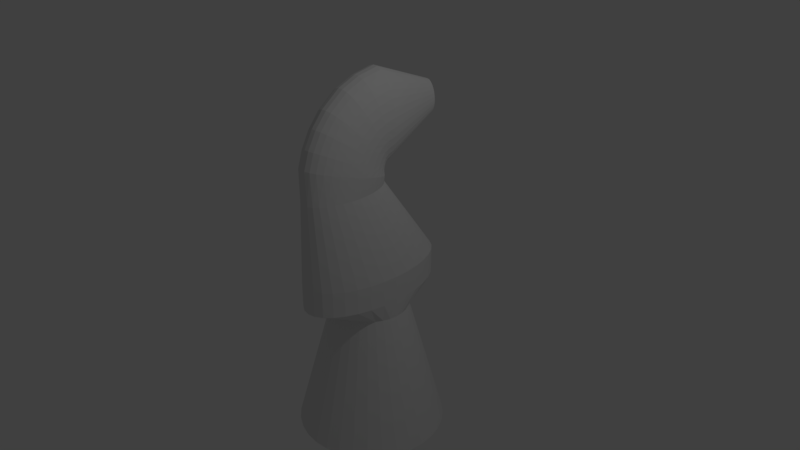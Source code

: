 # Source: Knight.blend  (saved by Blender 2.77.0; exported with 4.5.12 LTS)
import bpy
from mathutils import Matrix  # noqa: F401  (used for matrix-valued properties, if any)

bpy.ops.wm.read_factory_settings(use_empty=True)
scene = bpy.context.scene
scene.name = 'Scene'

# ---- collections
col_collection_1 = bpy.data.collections.new('Collection 1'); scene.collection.children.link(col_collection_1)

# ---- world
world_world = bpy.data.worlds.new('World'); scene.world = world_world
world_world.color = (0.05088, 0.05088, 0.05088)
world_world.use_sun_shadow = False
world_world.sun_shadow_jitter_overblur = 0.0
world_world.cycles.sampling_method = 'MANUAL'

# ---- cameras
cam_camera = bpy.data.cameras.new('Camera')
cam_camera.clip_end = 100.0
cam_camera.lens = 35.0
cam_camera.sensor_width = 32.0
cam_camera.sensor_height = 18.0
cam_camera.ortho_scale = 7.314
cam_camera.dof.focus_distance = 0.0
cam_camera.dof.aperture_fstop = 128.0

# ---- lights
light_lamp = bpy.data.lights.new('Lamp', 'POINT')
light_lamp.transmission_factor = 0.0
light_lamp.cutoff_distance = 30.0
light_lamp.energy = 100.0
light_lamp.shadow_buffer_clip_start = 1.001
light_lamp.shadow_soft_size = 0.1
light_lamp.shadow_maximum_resolution = 0.006
light_lamp.use_absolute_resolution = True

# ---- meshes
me_cylinder = bpy.data.meshes.new('Cylinder')
me_cylinder.from_pydata([(0.0, 1.0, -1.0), (-3.602e-07, 0.5133, -0.2842), (0.1951, 0.9808, -1.0), (0.1001, 0.5034, -0.2842), (0.3827, 0.9239, -1.0), (0.1964, 0.4742, -0.2842), (0.5556, 0.8315, -1.0), (0.2852, 0.4268, -0.2842), (0.7071, 0.7071, -1.0), (0.3629, 0.3629, -0.2842), (0.8315, 0.5556, -1.0), (0.4268, 0.2852, -0.2842), (0.9239, 0.3827, -1.0), (0.4742, 0.1964, -0.2842), (0.9808, 0.1951, -1.0), (0.5034, 0.1001, -0.2842), (1.0, 7.55e-08, -1.0), (0.5133, -1.042e-07, -0.2842), (0.9808, -0.1951, -1.0), (0.5034, -0.1001, -0.2842), (0.9239, -0.3827, -1.0), (0.4742, -0.1964, -0.2842), (0.8315, -0.5556, -1.0), (0.4268, -0.2852, -0.2842), (0.7071, -0.7071, -1.0), (0.3629, -0.3629, -0.2842), (0.5556, -0.8315, -1.0), (0.2852, -0.4268, -0.2842), (0.3827, -0.9239, -1.0), (0.1964, -0.4742, -0.2842), (0.1951, -0.9808, -1.0), (0.1001, -0.5034, -0.2842), (-3.258e-07, -1.0, -1.0), (-1.59e-07, -0.5133, -0.2842), (-0.1951, -0.9808, -1.0), (-0.1001, -0.5034, -0.2842), (-0.3827, -0.9239, -1.0), (-0.1964, -0.4742, -0.2842), (-0.5556, -0.8315, -1.0), (-0.2852, -0.4268, -0.2842), (-0.7071, -0.7071, -1.0), (-0.3629, -0.3629, -0.2842), (-0.8315, -0.5556, -1.0), (-0.4268, -0.2852, -0.2842), (-0.9239, -0.3827, -1.0), (-0.4742, -0.1964, -0.2842), (-0.9808, -0.1951, -1.0), (-0.5034, -0.1001, -0.2842), (-1.0, 9.656e-07, -1.0), (-0.5133, 4.826e-07, -0.2842), (-0.9808, 0.1951, -1.0), (-0.5034, 0.1001, -0.2842), (-0.9239, 0.3827, -1.0), (-0.4742, 0.1964, -0.2842), (-0.8315, 0.5556, -1.0), (-0.4268, 0.2852, -0.2842), (-0.7071, 0.7071, -1.0), (-0.3629, 0.3629, -0.2842), (-0.5556, 0.8315, -1.0), (-0.2852, 0.4268, -0.2842), (-0.3827, 0.9239, -1.0), (-0.1964, 0.4742, -0.2842), (-0.1951, 0.9808, -1.0), (-0.1001, 0.5034, -0.2842), (0.1001, 0.9988, -0.1891), (-3.006e-07, 1.018, -0.1891), (0.1964, 0.9408, -0.1891), (0.2852, 0.8467, -0.1891), (0.3629, 0.7201, -0.1891), (0.4268, 0.5658, -0.1891), (0.4742, 0.3897, -0.1891), (0.5034, 0.1987, -0.1891), (0.5133, -2.821e-07, -0.1891), (0.5034, -0.1987, -0.1891), (0.4742, -0.3897, -0.1891), (0.4268, -0.5658, -0.1891), (0.3629, -0.7201, -0.1891), (0.2852, -0.8467, -0.1891), (0.1964, -0.9408, -0.1891), (0.1001, -0.9988, -0.1891), (-9.94e-08, -1.018, -0.1891), (-0.1001, -0.9988, -0.1891), (-0.1964, -0.9408, -0.1891), (-0.2852, -0.8467, -0.1891), (-0.3629, -0.7201, -0.1891), (-0.4268, -0.5658, -0.1891), (-0.4742, -0.3897, -0.1891), (-0.5034, -0.1987, -0.1891), (-0.5133, 8.822e-07, -0.1891), (-0.5034, 0.1987, -0.1891), (-0.4742, 0.3897, -0.1891), (-0.4268, 0.5658, -0.1891), (-0.3629, 0.7201, -0.1891), (-0.2852, 0.8467, -0.1891), (-0.1964, 0.9408, -0.1891), (-0.1001, 0.9988, -0.1891), (0.1001, 0.9988, -0.05208), (-2.41e-07, 1.018, -0.05208), (0.1964, 0.9408, -0.05208), (0.2852, 0.8467, -0.05208), (0.3629, 0.7201, -0.05208), (0.4268, 0.5658, -0.05208), (0.4742, 0.3897, -0.05208), (0.5034, 0.1987, -0.05208), (0.5133, -2.513e-07, -0.05208), (0.5034, -0.1987, -0.05208), (0.4742, -0.3897, -0.05208), (0.4268, -0.5658, -0.05208), (0.3629, -0.7201, -0.05208), (0.2852, -0.8467, -0.05208), (0.1964, -0.9408, -0.05208), (0.1001, -0.9988, -0.05208), (-3.979e-08, -1.018, -0.05208), (-0.1001, -0.9988, -0.05208), (-0.1964, -0.9408, -0.05208), (-0.2852, -0.8467, -0.05208), (-0.3629, -0.7201, -0.05208), (-0.4268, -0.5658, -0.05208), (-0.4742, -0.3897, -0.05208), (-0.5034, -0.1987, -0.05208), (-0.5133, 9.13e-07, -0.05208), (-0.5034, 0.1987, -0.05208), (-0.4742, 0.3897, -0.05208), (-0.4268, 0.5658, -0.05208), (-0.3629, 0.7201, -0.05208), (-0.2852, 0.8467, -0.05208), (-0.1964, 0.9408, -0.05208), (-0.1001, 0.9988, -0.05208), (0.05967, 0.1988, 0.4007), (4.024e-08, 0.2105, 0.4007), (0.117, 0.1643, 0.4007), (0.1699, 0.1082, 0.4007), (0.2163, 0.03276, 0.4007), (0.2543, -0.05919, 0.4007), (0.2826, -0.1641, 0.4007), (0.3, -0.2779, 0.4007), (0.3059, -0.3963, 0.4007), (0.3, -0.5147, 0.4007), (0.2826, -0.6285, 0.4007), (0.2543, -0.7335, 0.4007), (0.2163, -0.8254, 0.4007), (0.1699, -0.9009, 0.4007), (0.117, -0.957, 0.4007), (0.05967, -0.9915, 0.4007), (1.601e-07, -1.003, 0.4007), (-0.05967, -0.9915, 0.4007), (-0.117, -0.957, 0.4007), (-0.1699, -0.9009, 0.4007), (-0.2163, -0.8254, 0.4007), (-0.2543, -0.7335, 0.4007), (-0.2826, -0.6285, 0.4007), (-0.3, -0.5147, 0.4007), (-0.3059, -0.3963, 0.4007), (-0.3, -0.2779, 0.4007), (-0.2826, -0.1641, 0.4007), (-0.2543, -0.05919, 0.4007), (-0.2163, 0.03276, 0.4007), (-0.1699, 0.1082, 0.4007), (-0.117, 0.1643, 0.4007), (-0.05967, 0.1988, 0.4007), (0.1121, 0.1693, 0.4383), (0.05377, 0.1845, 0.435), (0.166, 0.1323, 0.444), (0.2137, 0.07502, 0.452), (0.253, -0.0003697, 0.4618), (0.2827, -0.09098, 0.4732), (0.3015, -0.1933, 0.4857), (0.3087, -0.3035, 0.4989), (0.3041, -0.4172, 0.5121), (0.2878, -0.5301, 0.525), (0.2604, -0.6379, 0.537), (0.223, -0.7363, 0.5476), (0.177, -0.8218, 0.5565), (0.1242, -0.8908, 0.5633), (0.06669, -0.9409, 0.5677), (0.006586, -0.97, 0.5696), (-0.05377, -0.9771, 0.5689), (-0.1121, -0.9619, 0.5656), (-0.166, -0.925, 0.5599), (-0.2137, -0.8677, 0.552), (-0.253, -0.7923, 0.5421), (-0.2827, -0.7017, 0.5307), (-0.3015, -0.5993, 0.5182), (-0.3087, -0.4892, 0.5051), (-0.3041, -0.3755, 0.4918), (-0.2878, -0.2626, 0.479), (-0.2604, -0.1548, 0.467), (-0.223, -0.05631, 0.4563), (-0.177, 0.02911, 0.4475), (-0.1242, 0.09819, 0.4407), (-0.06669, 0.1483, 0.4362), (-0.006584, 0.1774, 0.4343), (0.104, 0.1681, 0.449), (0.04574, 0.1816, 0.4446), (0.158, 0.1344, 0.4573), (0.2056, 0.08169, 0.4693), (0.245, 0.01206, 0.4844), (0.2747, -0.07184, 0.5023), (0.2935, -0.1668, 0.522), (0.3007, -0.2691, 0.543), (0.2961, -0.3749, 0.5643), (0.2797, -0.48, 0.5852), (0.2523, -0.5805, 0.6048), (0.2149, -0.6725, 0.6224), (0.169, -0.7525, 0.6374), (0.1162, -0.8173, 0.6491), (0.05865, -0.8645, 0.6571), (-0.00145, -0.8923, 0.6611), (-0.06181, -0.8996, 0.6609), (-0.1201, -0.8861, 0.6566), (-0.1741, -0.8523, 0.6483), (-0.2217, -0.7996, 0.6363), (-0.2611, -0.73, 0.6211), (-0.2907, -0.6461, 0.6033), (-0.3096, -0.5512, 0.5836), (-0.3168, -0.4489, 0.5626), (-0.3121, -0.3431, 0.5413), (-0.2958, -0.2379, 0.5204), (-0.2684, -0.1374, 0.5008), (-0.231, -0.04544, 0.4832), (-0.185, 0.03451, 0.4682), (-0.1323, 0.09933, 0.4565), (-0.07472, 0.1465, 0.4485), (-0.01462, 0.1743, 0.4445), (0.09579, 0.168, 0.4579), (0.0375, 0.179, 0.4526), (0.1498, 0.139, 0.4687), (0.1974, 0.09322, 0.4846), (0.2368, 0.03244, 0.505), (0.2664, -0.04101, 0.529), (0.2852, -0.1243, 0.5559), (0.2925, -0.2143, 0.5845), (0.2878, -0.3075, 0.6138), (0.2715, -0.4003, 0.6425), (0.2441, -0.4891, 0.6697), (0.2067, -0.5706, 0.6942), (0.1607, -0.6416, 0.7152), (0.108, -0.6994, 0.7318), (0.05042, -0.7417, 0.7434), (-0.009688, -0.767, 0.7495), (-0.07005, -0.7742, 0.7499), (-0.1283, -0.7631, 0.7446), (-0.1823, -0.7341, 0.7338), (-0.2299, -0.6884, 0.7179), (-0.2693, -0.6276, 0.6975), (-0.299, -0.5542, 0.6734), (-0.3178, -0.4708, 0.6466), (-0.325, -0.3809, 0.618), (-0.3204, -0.2877, 0.5887), (-0.304, -0.1949, 0.5599), (-0.2766, -0.106, 0.5328), (-0.2392, -0.02456, 0.5082), (-0.1933, 0.04644, 0.4872), (-0.1405, 0.1042, 0.4707), (-0.08296, 0.1465, 0.4591), (-0.02286, 0.1718, 0.453), (0.0876, 0.1719, 0.4664), (0.02931, 0.1801, 0.4603), (0.1416, 0.1488, 0.4793), (0.1892, 0.1117, 0.4985), (0.2286, 0.06219, 0.5232), (0.2582, 0.002018, 0.5526), (0.2771, -0.06645, 0.5855), (0.2843, -0.1406, 0.6207), (0.2796, -0.2176, 0.6567), (0.2633, -0.2944, 0.6922), (0.2359, -0.3681, 0.7258), (0.1985, -0.4359, 0.7563), (0.1525, -0.4952, 0.7825), (0.09977, -0.5437, 0.8033), (0.04223, -0.5795, 0.818), (-0.01788, -0.6013, 0.826), (-0.07823, -0.6082, 0.8269), (-0.1365, -0.5999, 0.8209), (-0.1905, -0.5768, 0.808), (-0.2381, -0.5398, 0.7888), (-0.2775, -0.4902, 0.764), (-0.3072, -0.43, 0.7346), (-0.326, -0.3616, 0.7017), (-0.3332, -0.2874, 0.6666), (-0.3285, -0.2105, 0.6306), (-0.3122, -0.1336, 0.5951), (-0.2848, -0.05991, 0.5614), (-0.2474, 0.007909, 0.5309), (-0.2015, 0.0672, 0.5048), (-0.1487, 0.1157, 0.484), (-0.09115, 0.1515, 0.4693), (-0.03105, 0.1733, 0.4613), (0.07734, 0.1723, 0.4762), (0.01905, 0.1763, 0.4695), (0.1313, 0.1584, 0.491), (0.1789, 0.1351, 0.5134), (0.2183, 0.1033, 0.5425), (0.248, 0.06428, 0.5771), (0.2668, 0.01952, 0.616), (0.274, -0.02927, 0.6576), (0.2694, -0.0802, 0.7004), (0.253, -0.1313, 0.7427), (0.2256, -0.1807, 0.7828), (0.1882, -0.2264, 0.8193), (0.1423, -0.2667, 0.8507), (0.08951, -0.3, 0.8759), (0.03197, -0.325, 0.8938), (-0.02813, -0.3408, 0.9037), (-0.08849, -0.3469, 0.9054), (-0.1468, -0.3428, 0.8987), (-0.2008, -0.3289, 0.8838), (-0.2484, -0.3056, 0.8615), (-0.2878, -0.2738, 0.8324), (-0.3174, -0.2348, 0.7977), (-0.3362, -0.19, 0.7589), (-0.3435, -0.1413, 0.7172), (-0.3388, -0.09032, 0.6745), (-0.3225, -0.03919, 0.6322), (-0.2951, 0.01017, 0.592), (-0.2577, 0.05587, 0.5556), (-0.2117, 0.09614, 0.5241), (-0.1589, 0.1294, 0.499), (-0.1014, 0.1545, 0.4811), (-0.0413, 0.1703, 0.4711), (0.06837, 0.1853, 0.4842), (0.01008, 0.1856, 0.4773), (0.1224, 0.1797, 0.4999), (0.17, 0.1691, 0.5238), (0.2094, 0.1539, 0.5549), (0.239, 0.1346, 0.5921), (0.2578, 0.1119, 0.6339), (0.265, 0.08686, 0.6788), (0.2604, 0.06032, 0.725), (0.2441, 0.03331, 0.7707), (0.2167, 0.006882, 0.8141), (0.1793, -0.01795, 0.8537), (0.1333, -0.04024, 0.8879), (0.08054, -0.05912, 0.9153), (0.023, -0.07387, 0.935), (-0.0371, -0.08393, 0.9461), (-0.09746, -0.0889, 0.9482), (-0.1558, -0.0886, 0.9413), (-0.2097, -0.08303, 0.9256), (-0.2573, -0.07242, 0.9017), (-0.2967, -0.05716, 0.8706), (-0.3264, -0.03785, 0.8334), (-0.3452, -0.01523, 0.7916), (-0.3524, 0.009835, 0.7467), (-0.3478, 0.03638, 0.7005), (-0.3314, 0.06339, 0.6548), (-0.304, 0.08982, 0.6113), (-0.2667, 0.1146, 0.5718), (-0.2207, 0.1369, 0.5376), (-0.1679, 0.1558, 0.5102), (-0.1104, 0.1706, 0.4905), (-0.05027, 0.1806, 0.4794), (0.05731, 0.2422, 0.494), (-0.0009773, 0.2389, 0.4872), (0.1113, 0.2448, 0.5098), (0.1589, 0.2468, 0.534), (0.1983, 0.2479, 0.5658), (0.228, 0.2482, 0.6038), (0.2468, 0.2477, 0.6466), (0.254, 0.2463, 0.6925), (0.2493, 0.2441, 0.7399), (0.233, 0.2413, 0.7868), (0.2056, 0.2379, 0.8316), (0.1682, 0.234, 0.8723), (0.1222, 0.2298, 0.9076), (0.06948, 0.2255, 0.936), (0.01194, 0.2212, 0.9564), (-0.04816, 0.2171, 0.9681), (-0.1085, 0.2133, 0.9706), (-0.1668, 0.21, 0.9639), (-0.2208, 0.2074, 0.948), (-0.2684, 0.2055, 0.9238), (-0.3078, 0.2043, 0.8921), (-0.3375, 0.204, 0.8541), (-0.3563, 0.2046, 0.8113), (-0.3635, 0.2059, 0.7653), (-0.3588, 0.2081, 0.7179), (-0.3425, 0.2109, 0.671), (-0.3151, 0.2144, 0.6263), (-0.2777, 0.2182, 0.5855), (-0.2317, 0.2224, 0.5502), (-0.179, 0.2268, 0.5218), (-0.1214, 0.231, 0.5014), (-0.06133, 0.2352, 0.4897), (-0.06794, 1.146, 0.646), (-0.08994, 1.145, 0.6435), (-0.04757, 1.147, 0.652), (-0.0296, 1.148, 0.6612), (-0.01474, 1.149, 0.6731), (-0.003542, 1.149, 0.6875), (0.003554, 1.149, 0.7036), (0.006278, 1.148, 0.721), (0.004524, 1.147, 0.7388), (-0.00164, 1.146, 0.7566), (-0.01198, 1.145, 0.7734), (-0.02609, 1.143, 0.7888), (-0.04343, 1.142, 0.8021), (-0.06335, 1.14, 0.8128), (-0.08506, 1.139, 0.8206), (-0.1077, 1.137, 0.825), (-0.1305, 1.136, 0.8259), (-0.1525, 1.134, 0.8234), (-0.1729, 1.133, 0.8174), (-0.1909, 1.133, 0.8082), (-0.2057, 1.132, 0.7963), (-0.2169, 1.132, 0.7819), (-0.224, 1.132, 0.7658), (-0.2267, 1.133, 0.7484), (-0.225, 1.134, 0.7306), (-0.2188, 1.135, 0.7128), (-0.2085, 1.136, 0.696), (-0.1944, 1.137, 0.6806), (-0.177, 1.139, 0.6673), (-0.1571, 1.141, 0.6566), (-0.1354, 1.142, 0.6488), (-0.1127, 1.144, 0.6444)], [], [(0, 1, 3, 2), (2, 3, 5, 4), (4, 5, 7, 6), (6, 7, 9, 8), (8, 9, 11, 10), (10, 11, 13, 12), (12, 13, 15, 14), (14, 15, 17, 16), (16, 17, 19, 18), (18, 19, 21, 20), (20, 21, 23, 22), (22, 23, 25, 24), (24, 25, 27, 26), (26, 27, 29, 28), (28, 29, 31, 30), (30, 31, 33, 32), (32, 33, 35, 34), (34, 35, 37, 36), (36, 37, 39, 38), (38, 39, 41, 40), (40, 41, 43, 42), (42, 43, 45, 44), (44, 45, 47, 46), (46, 47, 49, 48), (48, 49, 51, 50), (50, 51, 53, 52), (52, 53, 55, 54), (54, 55, 57, 56), (56, 57, 59, 58), (58, 59, 61, 60), (5, 3, 64, 66), (60, 61, 63, 62), (62, 63, 1, 0), (0, 2, 4, 6, 8, 10, 12, 14, 16, 18, 20, 22, 24, 26, 28, 30, 32, 34, 36, 38, 40, 42, 44, 46, 48, 50, 52, 54, 56, 58, 60, 62), (94, 93, 125, 126), (23, 21, 74, 75), (41, 39, 83, 84), (59, 57, 92, 93), (15, 13, 70, 71), (33, 31, 79, 80), (51, 49, 88, 89), (7, 5, 66, 67), (25, 23, 75, 76), (43, 41, 84, 85), (61, 59, 93, 94), (17, 15, 71, 72), (35, 33, 80, 81), (53, 51, 89, 90), (9, 7, 67, 68), (27, 25, 76, 77), (45, 43, 85, 86), (63, 61, 94, 95), (19, 17, 72, 73), (37, 35, 81, 82), (55, 53, 90, 91), (11, 9, 68, 69), (29, 27, 77, 78), (47, 45, 86, 87), (3, 1, 65, 64), (1, 63, 95, 65), (21, 19, 73, 74), (39, 37, 82, 83), (57, 55, 91, 92), (13, 11, 69, 70), (31, 29, 78, 79), (49, 47, 87, 88), (116, 115, 147, 148), (81, 80, 112, 113), (68, 67, 99, 100), (95, 94, 126, 127), (82, 81, 113, 114), (69, 68, 100, 101), (65, 95, 127, 97), (83, 82, 114, 115), (70, 69, 101, 102), (84, 83, 115, 116), (71, 70, 102, 103), (85, 84, 116, 117), (72, 71, 103, 104), (86, 85, 117, 118), (73, 72, 104, 105), (87, 86, 118, 119), (74, 73, 105, 106), (88, 87, 119, 120), (75, 74, 106, 107), (89, 88, 120, 121), (76, 75, 107, 108), (90, 89, 121, 122), (77, 76, 108, 109), (91, 90, 122, 123), (78, 77, 109, 110), (64, 65, 97, 96), (92, 91, 123, 124), (79, 78, 110, 111), (66, 64, 96, 98), (93, 92, 124, 125), (80, 79, 111, 112), (67, 66, 98, 99), (151, 150, 182, 183), (103, 102, 134, 135), (117, 116, 148, 149), (104, 103, 135, 136), (118, 117, 149, 150), (105, 104, 136, 137), (119, 118, 150, 151), (106, 105, 137, 138), (120, 119, 151, 152), (107, 106, 138, 139), (121, 120, 152, 153), (108, 107, 139, 140), (122, 121, 153, 154), (109, 108, 140, 141), (123, 122, 154, 155), (110, 109, 141, 142), (96, 97, 129, 128), (124, 123, 155, 156), (111, 110, 142, 143), (98, 96, 128, 130), (125, 124, 156, 157), (112, 111, 143, 144), (99, 98, 130, 131), (126, 125, 157, 158), (113, 112, 144, 145), (100, 99, 131, 132), (127, 126, 158, 159), (114, 113, 145, 146), (101, 100, 132, 133), (97, 127, 159, 129), (115, 114, 146, 147), (102, 101, 133, 134), (186, 185, 217, 218), (138, 137, 169, 170), (152, 151, 183, 184), (139, 138, 170, 171), (153, 152, 184, 185), (140, 139, 171, 172), (154, 153, 185, 186), (141, 140, 172, 173), (155, 154, 186, 187), (142, 141, 173, 174), (128, 129, 161, 160), (156, 155, 187, 188), (143, 142, 174, 175), (130, 128, 160, 162), (157, 156, 188, 189), (144, 143, 175, 176), (131, 130, 162, 163), (158, 157, 189, 190), (145, 144, 176, 177), (132, 131, 163, 164), (159, 158, 190, 191), (146, 145, 177, 178), (133, 132, 164, 165), (129, 159, 191, 161), (147, 146, 178, 179), (134, 133, 165, 166), (148, 147, 179, 180), (135, 134, 166, 167), (149, 148, 180, 181), (136, 135, 167, 168), (150, 149, 181, 182), (137, 136, 168, 169), (194, 192, 224, 226), (173, 172, 204, 205), (187, 186, 218, 219), (174, 173, 205, 206), (160, 161, 193, 192), (188, 187, 219, 220), (175, 174, 206, 207), (162, 160, 192, 194), (189, 188, 220, 221), (176, 175, 207, 208), (163, 162, 194, 195), (190, 189, 221, 222), (177, 176, 208, 209), (164, 163, 195, 196), (191, 190, 222, 223), (178, 177, 209, 210), (165, 164, 196, 197), (161, 191, 223, 193), (179, 178, 210, 211), (166, 165, 197, 198), (180, 179, 211, 212), (167, 166, 198, 199), (181, 180, 212, 213), (168, 167, 199, 200), (182, 181, 213, 214), (169, 168, 200, 201), (183, 182, 214, 215), (170, 169, 201, 202), (184, 183, 215, 216), (171, 170, 202, 203), (185, 184, 216, 217), (172, 171, 203, 204), (229, 228, 260, 261), (221, 220, 252, 253), (208, 207, 239, 240), (195, 194, 226, 227), (222, 221, 253, 254), (209, 208, 240, 241), (196, 195, 227, 228), (223, 222, 254, 255), (210, 209, 241, 242), (197, 196, 228, 229), (193, 223, 255, 225), (211, 210, 242, 243), (198, 197, 229, 230), (212, 211, 243, 244), (199, 198, 230, 231), (213, 212, 244, 245), (200, 199, 231, 232), (214, 213, 245, 246), (201, 200, 232, 233), (215, 214, 246, 247), (202, 201, 233, 234), (216, 215, 247, 248), (203, 202, 234, 235), (217, 216, 248, 249), (204, 203, 235, 236), (218, 217, 249, 250), (205, 204, 236, 237), (219, 218, 250, 251), (206, 205, 237, 238), (192, 193, 225, 224), (220, 219, 251, 252), (207, 206, 238, 239), (264, 263, 295, 296), (225, 255, 287, 257), (243, 242, 274, 275), (230, 229, 261, 262), (244, 243, 275, 276), (231, 230, 262, 263), (245, 244, 276, 277), (232, 231, 263, 264), (246, 245, 277, 278), (233, 232, 264, 265), (247, 246, 278, 279), (234, 233, 265, 266), (248, 247, 279, 280), (235, 234, 266, 267), (249, 248, 280, 281), (236, 235, 267, 268), (250, 249, 281, 282), (237, 236, 268, 269), (251, 250, 282, 283), (238, 237, 269, 270), (224, 225, 257, 256), (252, 251, 283, 284), (239, 238, 270, 271), (226, 224, 256, 258), (253, 252, 284, 285), (240, 239, 271, 272), (227, 226, 258, 259), (254, 253, 285, 286), (241, 240, 272, 273), (228, 227, 259, 260), (255, 254, 286, 287), (242, 241, 273, 274), (299, 298, 330, 331), (278, 277, 309, 310), (265, 264, 296, 297), (279, 278, 310, 311), (266, 265, 297, 298), (280, 279, 311, 312), (267, 266, 298, 299), (281, 280, 312, 313), (268, 267, 299, 300), (282, 281, 313, 314), (269, 268, 300, 301), (283, 282, 314, 315), (270, 269, 301, 302), (256, 257, 289, 288), (284, 283, 315, 316), (271, 270, 302, 303), (258, 256, 288, 290), (285, 284, 316, 317), (272, 271, 303, 304), (259, 258, 290, 291), (286, 285, 317, 318), (273, 272, 304, 305), (260, 259, 291, 292), (287, 286, 318, 319), (274, 273, 305, 306), (261, 260, 292, 293), (257, 287, 319, 289), (275, 274, 306, 307), (262, 261, 293, 294), (276, 275, 307, 308), (263, 262, 294, 295), (277, 276, 308, 309), (334, 333, 365, 366), (313, 312, 344, 345), (300, 299, 331, 332), (314, 313, 345, 346), (301, 300, 332, 333), (315, 314, 346, 347), (302, 301, 333, 334), (288, 289, 321, 320), (316, 315, 347, 348), (303, 302, 334, 335), (290, 288, 320, 322), (317, 316, 348, 349), (304, 303, 335, 336), (291, 290, 322, 323), (318, 317, 349, 350), (305, 304, 336, 337), (292, 291, 323, 324), (319, 318, 350, 351), (306, 305, 337, 338), (293, 292, 324, 325), (289, 319, 351, 321), (307, 306, 338, 339), (294, 293, 325, 326), (308, 307, 339, 340), (295, 294, 326, 327), (309, 308, 340, 341), (296, 295, 327, 328), (310, 309, 341, 342), (297, 296, 328, 329), (311, 310, 342, 343), (298, 297, 329, 330), (312, 311, 343, 344), (369, 368, 400, 401), (320, 321, 353, 352), (348, 347, 379, 380), (335, 334, 366, 367), (322, 320, 352, 354), (349, 348, 380, 381), (336, 335, 367, 368), (323, 322, 354, 355), (350, 349, 381, 382), (337, 336, 368, 369), (324, 323, 355, 356), (351, 350, 382, 383), (338, 337, 369, 370), (325, 324, 356, 357), (321, 351, 383, 353), (339, 338, 370, 371), (326, 325, 357, 358), (340, 339, 371, 372), (327, 326, 358, 359), (341, 340, 372, 373), (328, 327, 359, 360), (342, 341, 373, 374), (329, 328, 360, 361), (343, 342, 374, 375), (330, 329, 361, 362), (344, 343, 375, 376), (331, 330, 362, 363), (345, 344, 376, 377), (332, 331, 363, 364), (346, 345, 377, 378), (333, 332, 364, 365), (347, 346, 378, 379), (384, 385, 415, 414, 413, 412, 411, 410, 409, 408, 407, 406, 405, 404, 403, 402, 401, 400, 399, 398, 397, 396, 395, 394, 393, 392, 391, 390, 389, 388, 387, 386), (356, 355, 387, 388), (383, 382, 414, 415), (370, 369, 401, 402), (357, 356, 388, 389), (353, 383, 415, 385), (371, 370, 402, 403), (358, 357, 389, 390), (372, 371, 403, 404), (359, 358, 390, 391), (373, 372, 404, 405), (360, 359, 391, 392), (374, 373, 405, 406), (361, 360, 392, 393), (375, 374, 406, 407), (362, 361, 393, 394), (376, 375, 407, 408), (363, 362, 394, 395), (377, 376, 408, 409), (364, 363, 395, 396), (378, 377, 409, 410), (365, 364, 396, 397), (379, 378, 410, 411), (366, 365, 397, 398), (352, 353, 385, 384), (380, 379, 411, 412), (367, 366, 398, 399), (354, 352, 384, 386), (381, 380, 412, 413), (368, 367, 399, 400), (355, 354, 386, 387), (382, 381, 413, 414)])
me_cylinder.use_remesh_preserve_volume = False
me_cylinder.use_remesh_preserve_attributes = False
me_cylinder.use_mirror_vertex_groups = False
me_cylinder.update()

# ---- objects
ob_cylinder = bpy.data.objects.new('Cylinder', me_cylinder)
ob_lamp = bpy.data.objects.new('Lamp', light_lamp)
ob_camera = bpy.data.objects.new('Camera', cam_camera)

# ---- transforms, parenting, visibility, modifiers, constraints
ob_cylinder.location = (0.0, 0.0, 0.0)
ob_cylinder.scale = (1.0, 1.0, 2.5)
ob_cylinder.lineart.crease_threshold = 0.0
ob_lamp.location = (4.076, 1.005, 5.904)
ob_lamp.rotation_euler = (0.6503, 0.05522, 1.866)
ob_lamp.lock_rotations_4d = False
ob_lamp.empty_display_type = 'ARROWS'
ob_lamp.color = (0.0, 0.0, 0.0, 0.0)
ob_lamp.lineart.crease_threshold = 0.0
ob_camera.location = (7.481, -6.508, 5.344)
ob_camera.rotation_euler = (1.109, 0.0, 0.8149)
ob_camera.lock_rotations_4d = False
ob_camera.empty_display_type = 'ARROWS'
ob_camera.color = (0.0, 0.0, 0.0, 0.0)
ob_camera.display_type = 'WIRE'
ob_camera.lineart.crease_threshold = 0.0

# ---- collection membership
col_collection_1.objects.link(ob_cylinder)
col_collection_1.objects.link(ob_lamp)
col_collection_1.objects.link(ob_camera)

# ---- scene / render settings (as saved in the file)
scene.camera = ob_camera
scene.frame_start = 1; scene.frame_end = 250; scene.frame_set(1)
scene.render.engine = 'BLENDER_EEVEE_NEXT'
scene.render.resolution_percentage = 50
scene.render.dither_intensity = 0.0
scene.cycles.use_denoising = False
scene.cycles.samples = 128
scene.cycles.sampling_pattern = 'TABULATED_SOBOL'
scene.cycles.light_sampling_threshold = 0.0
scene.cycles.use_adaptive_sampling = False
scene.cycles.use_light_tree = False
scene.cycles.blur_glossy = 0.0
scene.cycles.sample_clamp_indirect = 0.0
scene.view_settings.view_transform = 'Standard'
bpy.context.view_layer.update()

